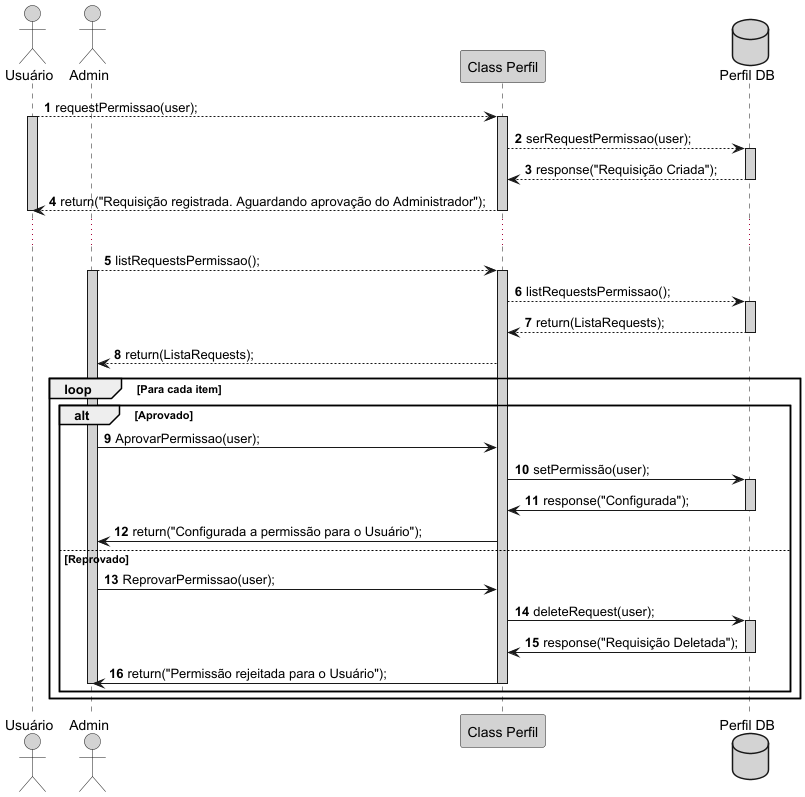

The diagram above was rendered by PlantUML. Its source (embedded in the PNG):
@startuml

actor "Usuário" as user #lightgrey
actor "Admin" as admin #lightgrey
participant "Class Perfil" as perfilCL #lightgrey
database "Perfil DB" as perfilDB #lightgrey

autonumber

user --> perfilCL :requestPermissao(user);
activate user #lightgrey
activate perfilCL  #lightgrey
perfilCL --> perfilDB :serRequestPermissao(user);
activate perfilDB  #lightgrey
perfilDB --> perfilCL :response("Requisição Criada");
deactivate perfilDB  #lightgrey
perfilCL --> user :return("Requisição registrada. Aguardando aprovação do Administrador");
deactivate perfilCL  #lightgrey
deactivate user #lightgrey

...

admin --> perfilCL :listRequestsPermissao();
activate admin #lightgrey
activate perfilCL  #lightgrey
perfilCL --> perfilDB :listRequestsPermissao();
activate perfilDB  #lightgrey
perfilDB --> perfilCL :return(ListaRequests);
deactivate perfilDB  #lightgrey
perfilCL --> admin :return(ListaRequests);
loop Para cada item
 alt Aprovado
        admin -> perfilCL : AprovarPermissao(user);
        perfilCL -> perfilDB :setPermissão(user);
        activate perfilDB  #lightgrey
        perfilDB  -> perfilCL :response("Configurada");
        deactivate perfilDB  #lightgrey
        perfilCL  -> admin : return("Configurada a permissão para o Usuário");
    else Reprovado
        admin -> perfilCL : ReprovarPermissao(user);
        perfilCL -> perfilDB :deleteRequest(user);
        activate perfilDB  #lightgrey
        perfilDB  -> perfilCL : response("Requisição Deletada");
        deactivate perfilDB  #lightgrey
        perfilCL  -> admin : return("Permissão rejeitada para o Usuário");
        deactivate perfilCL  #lightgrey
        deactivate admin #lightgrey
    end
end


@enduml